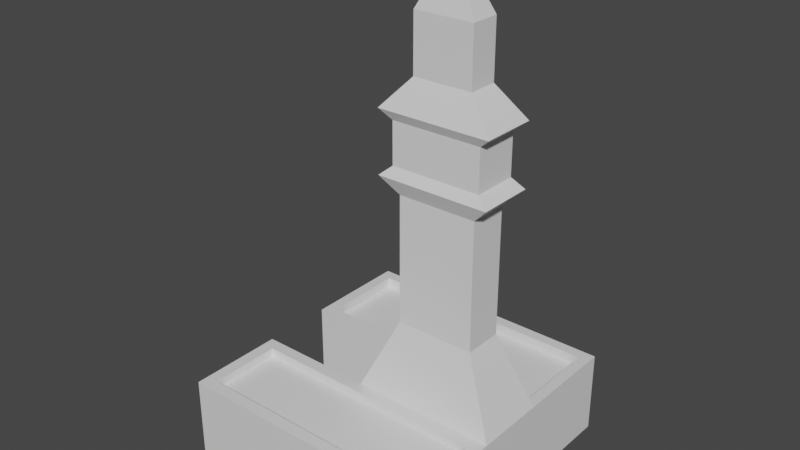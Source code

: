 # Source: shape2.blend  (saved by Blender 2.83.20; exported with 4.5.12 LTS)
import bpy
from mathutils import Matrix  # noqa: F401  (used for matrix-valued properties, if any)

bpy.ops.wm.read_factory_settings(use_empty=True)
scene = bpy.context.scene
scene.name = 'Scene'

# ---- collections
col_collection = bpy.data.collections.new('Collection'); scene.collection.children.link(col_collection)

# ---- materials (node trees are filled in below, after node groups)
mat_material = bpy.data.materials.new('Material')
mat_material.alpha_threshold = 0.0
mat_material.use_transparent_shadow = False
mat_material.line_color = (0.0, 0.0, 0.0, 1.0)

# ---- material node trees
mat_material.use_nodes = True; mat_material.node_tree.nodes.clear()
_N = mat_material.node_tree.nodes; _L = mat_material.node_tree.links
n0 = _N.new('ShaderNodeOutputMaterial'); n0.name = 'Material Output'; n0.location = (300, 300)
n1 = _N.new('ShaderNodeBsdfPrincipled'); n1.name = 'Principled BSDF'; n1.location = (10, 300)
n1.distribution = 'GGX'
n1.subsurface_method = 'BURLEY'
n1.inputs[2].default_value = 0.4
n1.inputs[3].default_value = 1.45
n1.inputs[27].default_value = (0.0, 0.0, 0.0, 1.0)
n1.inputs[28].default_value = 1.0
_L.new(n1.outputs[0], n0.inputs[0])
n0.is_active_output = True

# ---- world
world_world = bpy.data.worlds.new('World'); scene.world = world_world
world_world.use_nodes = True; world_world.node_tree.nodes.clear()
_N = world_world.node_tree.nodes; _L = world_world.node_tree.links
n0 = _N.new('ShaderNodeOutputWorld'); n0.name = 'World Output'; n0.location = (300, 300)
n1 = _N.new('ShaderNodeBackground'); n1.name = 'Background'; n1.location = (10, 300)
n1.inputs[0].default_value = (0.05088, 0.05088, 0.05088, 1.0)
_L.new(n1.outputs[0], n0.inputs[0])
n0.is_active_output = True
world_world.color = (0.05088, 0.05088, 0.05088)
world_world.use_sun_shadow = False
world_world.sun_shadow_jitter_overblur = 0.0

# ---- meshes
me_cube = bpy.data.meshes.new('Cube')
me_cube.from_pydata([(1.699, 1.306, 2.32), (2.005, 1.0, 0.0), (1.672, -1.333, 2.32), (2.005, -1.0, 0.0), (-2.005, 1.306, 2.32), (-2.005, 1.0, 0.0), (-2.005, -1.333, 2.32), (-2.005, -1.0, 0.0), (1.081, -0.5389, 4.345), (-1.081, -0.5389, 4.345), (1.081, 0.5389, 4.345), (-1.081, 0.5389, 4.345), (1.081, -0.5389, 7.849), (-1.081, -0.5389, 7.849), (1.081, 0.5389, 7.849), (-1.081, 0.5389, 7.849), (1.234, -0.6156, 8.581), (-1.234, -0.6156, 8.581), (1.234, 0.6156, 8.581), (-1.234, 0.6156, 8.581), (1.234, -0.6156, 9.718), (-1.234, -0.6156, 9.718), (1.234, 0.6156, 9.718), (-1.234, 0.6156, 9.718), (0.8095, -0.4037, 10.8), (-0.8095, -0.4037, 10.8), (0.8095, 0.4037, 10.8), (-0.8095, 0.4037, 10.8), (0.8095, -0.4037, 12.33), (-0.8095, -0.4037, 12.33), (0.8095, 0.4037, 12.33), (-0.8095, 0.4037, 12.33), (0.3537, -0.1764, 13.2), (-0.3537, -0.1764, 13.2), (0.3537, 0.1764, 13.2), (-0.3537, 0.1764, 13.2), (2.005, 3.95, 0.0), (-2.005, 3.95, 0.0), (1.699, 3.644, 2.32), (-2.005, 3.644, 2.32), (-4.991, 1.306, 2.32), (-5.296, 1.0, 0.0), (-4.991, 3.644, 2.32), (-5.296, 3.95, 0.0), (-2.005, -3.665, 0.0), (-2.005, -3.331, 2.32), (1.672, -3.331, 2.32), (2.005, -3.665, 0.0), (-5.284, -1.0, 0.0), (-4.951, -1.333, 2.32), (-5.284, -3.665, 0.0), (-4.951, -3.331, 2.32), (1.544, -0.77, 8.312), (-1.544, -0.77, 8.312), (1.544, 0.77, 8.312), (-1.544, 0.77, 8.312), (1.544, -0.77, 9.987), (-1.544, -0.77, 9.987), (1.544, 0.77, 9.987), (-1.544, 0.77, 9.987), (2.005, -1.0, 2.32), (-2.005, -1.0, 2.32), (2.005, -3.665, 2.32), (-2.005, -3.665, 2.32), (-5.284, -3.665, 2.32), (-5.284, -1.0, 2.32), (-2.005, -3.331, 1.506), (-2.005, -1.333, 1.506), (1.672, -1.333, 1.506), (1.672, -3.331, 1.506), (-4.951, -3.331, 1.506), (-4.951, -1.333, 1.506), (-2.005, -3.331, 2.078), (-2.005, -1.333, 2.078), (1.672, -1.333, 2.078), (1.672, -3.331, 2.078), (-4.951, -3.331, 2.078), (-4.951, -1.333, 2.078), (-2.005, 1.0, 2.32), (2.005, 1.0, 2.32), (-2.005, 3.95, 2.32), (2.005, 3.95, 2.32), (-5.296, 1.0, 2.32), (-5.296, 3.95, 2.32), (-2.005, 1.306, 2.027), (-2.005, 3.644, 2.027), (1.699, 1.306, 2.027), (1.699, 3.644, 2.027), (-4.991, 1.306, 2.027), (-4.991, 3.644, 2.027)], [], [(79, 78, 11, 10), (61, 7, 48, 65), (7, 61, 78, 5), (5, 1, 3, 7), (1, 79, 60, 3), (5, 78, 82, 41), (11, 9, 13, 15), (61, 60, 8, 9), (78, 61, 9, 11), (60, 79, 10, 8), (14, 15, 55, 54), (9, 8, 12, 13), (10, 11, 15, 14), (8, 10, 14, 12), (19, 17, 21, 23), (12, 14, 54, 52), (15, 13, 53, 55), (13, 12, 52, 53), (59, 57, 25, 27), (17, 16, 20, 21), (18, 19, 23, 22), (16, 18, 22, 20), (26, 27, 31, 30), (57, 56, 24, 25), (58, 59, 27, 26), (56, 58, 26, 24), (31, 29, 33, 35), (24, 26, 30, 28), (27, 25, 29, 31), (25, 24, 28, 29), (34, 35, 33, 32), (29, 28, 32, 33), (30, 31, 35, 34), (28, 30, 34, 32), (37, 80, 81, 36), (1, 5, 37, 36), (39, 42, 89, 85), (79, 1, 36, 81), (41, 82, 83, 43), (4, 0, 86, 84), (80, 37, 43, 83), (37, 5, 41, 43), (47, 62, 63, 44), (7, 3, 47, 44), (46, 2, 68, 69), (3, 60, 62, 47), (65, 48, 50, 64), (6, 49, 71, 67), (7, 44, 50, 48), (44, 63, 64, 50), (16, 17, 53, 52), (18, 16, 52, 54), (17, 19, 55, 53), (19, 18, 54, 55), (21, 20, 56, 57), (20, 22, 58, 56), (23, 21, 57, 59), (22, 23, 59, 58), (6, 2, 60, 61), (46, 45, 63, 62), (2, 46, 62, 60), (51, 49, 65, 64), (49, 6, 61, 65), (45, 51, 64, 63), (69, 68, 74, 75), (67, 71, 77, 73), (2, 6, 67, 68), (51, 45, 66, 70), (49, 51, 70, 71), (45, 46, 69, 66), (74, 73, 72, 75), (72, 73, 77, 76), (68, 67, 73, 74), (70, 66, 72, 76), (71, 70, 76, 77), (66, 69, 75, 72), (0, 4, 78, 79), (39, 38, 81, 80), (38, 0, 79, 81), (40, 42, 83, 82), (4, 40, 82, 78), (42, 39, 80, 83), (84, 86, 87, 85), (84, 85, 89, 88), (42, 40, 88, 89), (38, 39, 85, 87), (40, 4, 84, 88), (0, 38, 87, 86)])
_uv = me_cube.uv_layers.new(name='UVMap')
_uv.uv.foreach_set('vector', [0.625, 0.5, 0.625, 0.25, 0.625, 0.25, 0.625, 0.5, 0.625, 0.0, 0.375, 0.0, 0.375, 0.0, 0.625, 0.0, 0.375, 0.0, 0.625, 0.0, 0.625, 0.25, 0.375, 0.25, 0.125, 0.5, 0.375, 0.5, 0.375, 0.75, 0.125, 0.75, 0.375, 0.5, 0.625, 0.5, 0.625, 0.75, 0.375, 0.75, 0.375, 0.25, 0.625, 0.25, 0.625, 0.25, 0.375, 0.25, 0.625, 0.25, 0.625, 0.0, 0.625, 0.0, 0.625, 0.25, 0.625, 1.0, 0.625, 0.75, 0.625, 0.75, 0.625, 1.0, 0.625, 0.25, 0.625, 0.0, 0.625, 0.0, 0.625, 0.25, 0.625, 0.75, 0.625, 0.5, 0.625, 0.5, 0.625, 0.75, 0.625, 0.5, 0.625, 0.25, 0.625, 0.25, 0.625, 0.5, 0.625, 1.0, 0.625, 0.75, 0.625, 0.75, 0.625, 1.0, 0.625, 0.5, 0.625, 0.25, 0.625, 0.25, 0.625, 0.5, 0.625, 0.75, 0.625, 0.5, 0.625, 0.5, 0.625, 0.75, 0.625, 0.25, 0.625, 0.0, 0.625, 0.0, 0.625, 0.25, 0.625, 0.75, 0.625, 0.5, 0.625, 0.5, 0.625, 0.75, 0.625, 0.25, 0.625, 0.0, 0.625, 0.0, 0.625, 0.25, 0.625, 1.0, 0.625, 0.75, 0.625, 0.75, 0.625, 1.0, 0.625, 0.25, 0.625, 0.0, 0.625, 0.0, 0.625, 0.25, 0.625, 1.0, 0.625, 0.75, 0.625, 0.75, 0.625, 1.0, 0.625, 0.5, 0.625, 0.25, 0.625, 0.25, 0.625, 0.5, 0.625, 0.75, 0.625, 0.5, 0.625, 0.5, 0.625, 0.75, 0.625, 0.5, 0.625, 0.25, 0.625, 0.25, 0.625, 0.5, 0.625, 1.0, 0.625, 0.75, 0.625, 0.75, 0.625, 1.0, 0.625, 0.5, 0.625, 0.25, 0.625, 0.25, 0.625, 0.5, 0.625, 0.75, 0.625, 0.5, 0.625, 0.5, 0.625, 0.75, 0.625, 0.25, 0.625, 0.0, 0.625, 0.0, 0.625, 0.25, 0.625, 0.75, 0.625, 0.5, 0.625, 0.5, 0.625, 0.75, 0.625, 0.25, 0.625, 0.0, 0.625, 0.0, 0.625, 0.25, 0.625, 1.0, 0.625, 0.75, 0.625, 0.75, 0.625, 1.0, 0.625, 0.5, 0.875, 0.5, 0.875, 0.75, 0.625, 0.75, 0.625, 1.0, 0.625, 0.75, 0.625, 0.75, 0.625, 1.0, 0.625, 0.5, 0.625, 0.25, 0.625, 0.25, 0.625, 0.5, 0.625, 0.75, 0.625, 0.5, 0.625, 0.5, 0.625, 0.75, 0.375, 0.25, 0.625, 0.25, 0.625, 0.5, 0.375, 0.5, 0.375, 0.5, 0.125, 0.5, 0.125, 0.5, 0.375, 0.5, 0.625, 0.25, 0.625, 0.25, 0.625, 0.25, 0.625, 0.25, 0.625, 0.5, 0.375, 0.5, 0.375, 0.5, 0.625, 0.5, 0.375, 0.25, 0.625, 0.25, 0.625, 0.25, 0.375, 0.25, 0.625, 0.25, 0.625, 0.4809, 0.625, 0.4809, 0.625, 0.25, 0.625, 0.25, 0.375, 0.25, 0.375, 0.25, 0.625, 0.25, 0.125, 0.5, 0.125, 0.5, 0.125, 0.5, 0.125, 0.5, 0.375, 0.75, 0.625, 0.75, 0.625, 1.0, 0.375, 1.0, 0.125, 0.75, 0.375, 0.75, 0.375, 0.75, 0.125, 0.75, 0.625, 0.7708, 0.625, 0.7708, 0.625, 0.7708, 0.625, 0.7708, 0.375, 0.75, 0.625, 0.75, 0.625, 0.75, 0.375, 0.75, 0.625, 0.0, 0.375, 0.0, 0.375, 0.0, 0.625, 0.0, 0.625, 1.0, 0.625, 1.0, 0.625, 1.0, 0.625, 1.0, 0.125, 0.75, 0.125, 0.75, 0.125, 0.75, 0.125, 0.75, 0.375, 1.0, 0.625, 1.0, 0.625, 1.0, 0.375, 1.0, 0.625, 0.75, 0.625, 1.0, 0.625, 1.0, 0.625, 0.75, 0.625, 0.5, 0.625, 0.75, 0.625, 0.75, 0.625, 0.5, 0.625, 0.0, 0.625, 0.25, 0.625, 0.25, 0.625, 0.0, 0.625, 0.25, 0.625, 0.5, 0.625, 0.5, 0.625, 0.25, 0.625, 1.0, 0.625, 0.75, 0.625, 0.75, 0.625, 1.0, 0.625, 0.75, 0.625, 0.5, 0.625, 0.5, 0.625, 0.75, 0.625, 0.25, 0.625, 0.0, 0.625, 0.0, 0.625, 0.25, 0.625, 0.5, 0.625, 0.25, 0.625, 0.25, 0.625, 0.5, 0.625, 1.0, 0.625, 0.7708, 0.625, 0.75, 0.625, 1.0, 0.625, 0.7708, 0.625, 1.0, 0.625, 1.0, 0.625, 0.75, 0.625, 0.7708, 0.625, 0.7708, 0.625, 0.75, 0.625, 0.75, 0.625, 1.0, 0.625, 1.0, 0.625, 1.0, 0.625, 1.0, 0.625, 1.0, 0.625, 1.0, 0.625, 1.0, 0.625, 1.0, 0.625, 1.0, 0.625, 1.0, 0.625, 1.0, 0.625, 1.0, 0.625, 0.7708, 0.625, 0.7708, 0.625, 0.7708, 0.625, 0.7708, 0.625, 1.0, 0.625, 1.0, 0.625, 1.0, 0.625, 1.0, 0.625, 0.7708, 0.625, 1.0, 0.625, 1.0, 0.625, 0.7708, 0.625, 1.0, 0.625, 1.0, 0.625, 1.0, 0.625, 1.0, 0.625, 1.0, 0.625, 1.0, 0.625, 1.0, 0.625, 1.0, 0.625, 1.0, 0.625, 0.7708, 0.625, 0.7708, 0.625, 1.0, 0.625, 0.7708, 0.625, 1.0, 0.625, 1.0, 0.625, 0.7708, 0.625, 1.0, 0.625, 1.0, 0.625, 1.0, 0.625, 1.0, 0.625, 0.7708, 0.625, 1.0, 0.625, 1.0, 0.625, 0.7708, 0.625, 1.0, 0.625, 1.0, 0.625, 1.0, 0.625, 1.0, 0.625, 1.0, 0.625, 1.0, 0.625, 1.0, 0.625, 1.0, 0.625, 1.0, 0.625, 0.7708, 0.625, 0.7708, 0.625, 1.0, 0.625, 0.4809, 0.625, 0.25, 0.625, 0.25, 0.625, 0.5, 0.625, 0.25, 0.625, 0.4809, 0.625, 0.5, 0.625, 0.25, 0.625, 0.4809, 0.625, 0.4809, 0.625, 0.5, 0.625, 0.5, 0.625, 0.25, 0.625, 0.25, 0.625, 0.25, 0.625, 0.25, 0.625, 0.25, 0.625, 0.25, 0.625, 0.25, 0.625, 0.25, 0.625, 0.25, 0.625, 0.25, 0.625, 0.25, 0.625, 0.25, 0.625, 0.25, 0.625, 0.4809, 0.625, 0.4809, 0.625, 0.25, 0.625, 0.25, 0.625, 0.25, 0.625, 0.25, 0.625, 0.25, 0.625, 0.25, 0.625, 0.25, 0.625, 0.25, 0.625, 0.25, 0.625, 0.4809, 0.625, 0.25, 0.625, 0.25, 0.625, 0.4809, 0.625, 0.25, 0.625, 0.25, 0.625, 0.25, 0.625, 0.25, 0.625, 0.4809, 0.625, 0.4809, 0.625, 0.4809, 0.625, 0.4809])
me_cube.materials.append(mat_material)
me_cube.use_remesh_preserve_volume = False
me_cube.use_remesh_preserve_attributes = False
me_cube.use_mirror_vertex_groups = False
me_cube.update()

# ---- objects
ob_cube = bpy.data.objects.new('Cube', me_cube)

# ---- transforms, parenting, visibility, modifiers, constraints
ob_cube.location = (0.0, 0.0, 0.0)
ob_cube.lock_rotations_4d = False
ob_cube.empty_display_type = 'ARROWS'
ob_cube.lineart.crease_threshold = 0.0

# ---- collection membership
col_collection.objects.link(ob_cube)

# ---- scene / render settings (as saved in the file)
scene.frame_start = 1; scene.frame_end = 250; scene.frame_set(1)
scene.render.engine = 'BLENDER_EEVEE_NEXT'
scene.cycles.use_denoising = False
scene.cycles.samples = 128
scene.cycles.sampling_pattern = 'TABULATED_SOBOL'
scene.cycles.use_adaptive_sampling = False
scene.cycles.use_light_tree = False
scene.view_settings.view_transform = 'Filmic'
bpy.context.view_layer.update()

# ---- added for rendering (the .blend has no active camera and no usable light): camera, sun
cam_auto = bpy.data.cameras.new('AutoCamera')
cam_auto.lens = 50.0
cam_auto.sensor_width = 36.0
cam_auto.clip_end = 1000.0
ob_auto_camera = bpy.data.objects.new('AutoCamera', cam_auto)
scene.collection.objects.link(ob_auto_camera)
ob_auto_camera.location = (13.9896, -18.6197, 19.1088)
ob_auto_camera.rotation_euler = (1.09748, -7.21219e-08, 0.694738)
scene.camera = ob_auto_camera
light_auto_sun = bpy.data.lights.new('AutoSun', 'SUN')
light_auto_sun.energy = 3.0
light_auto_sun.angle = 0.0523599
ob_auto_sun = bpy.data.objects.new('AutoSun', light_auto_sun)
scene.collection.objects.link(ob_auto_sun)
ob_auto_sun.rotation_euler = (0.872665, 0.174533, 0.523599)
bpy.context.view_layer.update()
